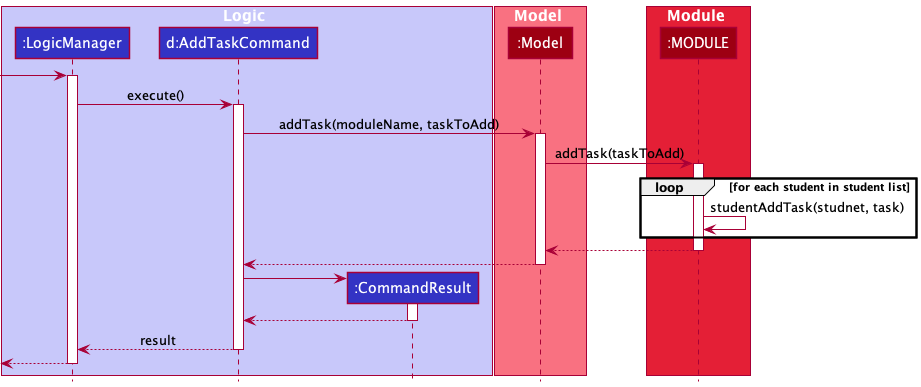

The diagram above was rendered by PlantUML. Its source (embedded in the PNG):
@startuml
!include ../style.puml

box Logic LOGIC_COLOR_T1
participant ":LogicManager" as LogicManager LOGIC_COLOR
participant "d:AddTaskCommand" as AddTaskCommand LOGIC_COLOR
participant ":CommandResult" as CommandResult LOGIC_COLOR
end box

box Model MODEL_COLOR_T1
participant ":Model" as Model MODEL_COLOR
end box

box Module MODEL_COLOR_T2
participant ":MODULE" as Module MODEL_COLOR
end box

[-> LogicManager :
activate LogicManager


LogicManager -> AddTaskCommand : execute()
activate AddTaskCommand

AddTaskCommand -> Model : addTask(moduleName, taskToAdd)
activate Model

Model -> Module: addTask(taskToAdd)
activate Module

loop for each student in student list
    Module -> Module: studentAddTask(studnet, task)
end

Module --> Model
deactivate Module

Model --> AddTaskCommand
deactivate Model

create CommandResult
AddTaskCommand -> CommandResult
activate CommandResult

CommandResult --> AddTaskCommand
deactivate CommandResult

AddTaskCommand --> LogicManager : result
deactivate AddTaskCommand

[<--LogicManager
deactivate LogicManager
@enduml